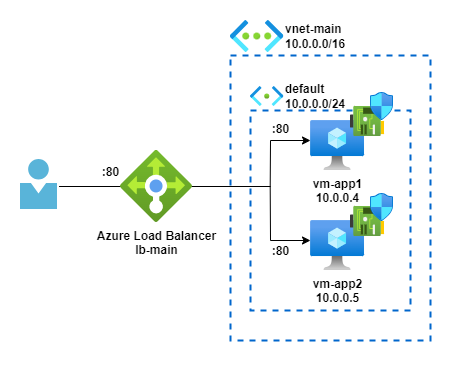

The diagram above was exported from draw.io. Its source (the exported page's mxGraphModel, read from the mxfile embedded in the PNG):
<mxGraphModel dx="850" dy="819" grid="1" gridSize="10" guides="1" tooltips="1" connect="1" arrows="1" fold="1" page="1" pageScale="1" pageWidth="827" pageHeight="1169" math="0" shadow="0">
  <root>
    <mxCell id="0" />
    <mxCell id="1" parent="0" />
    <mxCell id="Jpi5Kj5pGo8oR9at-M1i-20" value="" style="rounded=0;whiteSpace=wrap;html=1;strokeColor=none;" vertex="1" parent="1">
      <mxGeometry x="20" y="50" width="460" height="370" as="geometry" />
    </mxCell>
    <mxCell id="Jpi5Kj5pGo8oR9at-M1i-2" value="" style="image;sketch=0;aspect=fixed;html=1;points=[];align=center;fontSize=12;image=img/lib/mscae/Person.svg;" vertex="1" parent="1">
      <mxGeometry x="40" y="209" width="37" height="50" as="geometry" />
    </mxCell>
    <mxCell id="Jpi5Kj5pGo8oR9at-M1i-3" value="vnet-main&lt;div&gt;10.0.0.0/16&lt;/div&gt;" style="image;aspect=fixed;html=1;points=[];align=left;fontSize=12;image=img/lib/azure2/networking/Virtual_Networks.svg;fontStyle=1;labelPosition=right;verticalLabelPosition=middle;verticalAlign=middle;labelBackgroundColor=none;" vertex="1" parent="1">
      <mxGeometry x="249.8" y="70" width="53.6" height="32" as="geometry" />
    </mxCell>
    <mxCell id="Jpi5Kj5pGo8oR9at-M1i-4" value="" style="rounded=0;whiteSpace=wrap;html=1;fillColor=none;strokeColor=#0066CC;dashed=1;strokeWidth=2;" vertex="1" parent="1">
      <mxGeometry x="250" y="105" width="200" height="285" as="geometry" />
    </mxCell>
    <mxCell id="Jpi5Kj5pGo8oR9at-M1i-5" value="default&lt;div&gt;10.0.0.0/24&lt;/div&gt;" style="image;aspect=fixed;html=1;points=[];align=left;fontSize=12;image=img/lib/azure2/networking/Subnet.svg;fontStyle=1;labelBackgroundColor=none;labelPosition=right;verticalLabelPosition=middle;verticalAlign=middle;" vertex="1" parent="1">
      <mxGeometry x="270" y="136" width="33.4" height="20" as="geometry" />
    </mxCell>
    <mxCell id="Jpi5Kj5pGo8oR9at-M1i-6" value="" style="rounded=0;whiteSpace=wrap;html=1;fillColor=none;strokeColor=#0066CC;dashed=1;strokeWidth=2;" vertex="1" parent="1">
      <mxGeometry x="270" y="160" width="160" height="200" as="geometry" />
    </mxCell>
    <mxCell id="Jpi5Kj5pGo8oR9at-M1i-8" value="vm-app2&lt;div&gt;10.0.0.5&lt;/div&gt;" style="image;aspect=fixed;html=1;points=[];align=center;fontSize=12;image=img/lib/azure2/compute/Virtual_Machine.svg;fontStyle=1;labelBackgroundColor=none;" vertex="1" parent="1">
      <mxGeometry x="330.1" y="270" width="53.91" height="50" as="geometry" />
    </mxCell>
    <mxCell id="Jpi5Kj5pGo8oR9at-M1i-9" value="" style="endArrow=none;html=1;rounded=0;exitX=1.042;exitY=0.54;exitDx=0;exitDy=0;exitPerimeter=0;" edge="1" parent="1" source="Jpi5Kj5pGo8oR9at-M1i-2">
      <mxGeometry width="50" height="50" relative="1" as="geometry">
        <mxPoint x="327" y="309" as="sourcePoint" />
        <mxPoint x="290" y="236" as="targetPoint" />
      </mxGeometry>
    </mxCell>
    <mxCell id="Jpi5Kj5pGo8oR9at-M1i-1" value="&lt;b&gt;Azure Load Balancer&lt;/b&gt;&lt;div&gt;&lt;b&gt;lb-main&lt;/b&gt;&lt;/div&gt;" style="image;aspect=fixed;html=1;points=[];align=center;fontSize=12;image=img/lib/azure2/networking/Load_Balancers.svg;labelBackgroundColor=none;" vertex="1" parent="1">
      <mxGeometry x="140" y="200" width="72" height="72" as="geometry" />
    </mxCell>
    <mxCell id="Jpi5Kj5pGo8oR9at-M1i-10" value="" style="endArrow=classic;html=1;rounded=0;" edge="1" parent="1">
      <mxGeometry width="50" height="50" relative="1" as="geometry">
        <mxPoint x="289.7" y="236.5" as="sourcePoint" />
        <mxPoint x="330" y="190" as="targetPoint" />
        <Array as="points">
          <mxPoint x="290" y="190" />
        </Array>
      </mxGeometry>
    </mxCell>
    <mxCell id="Jpi5Kj5pGo8oR9at-M1i-11" value="" style="endArrow=classic;html=1;rounded=0;" edge="1" parent="1">
      <mxGeometry width="50" height="50" relative="1" as="geometry">
        <mxPoint x="289.7" y="236.2" as="sourcePoint" />
        <mxPoint x="330" y="290" as="targetPoint" />
        <Array as="points">
          <mxPoint x="290" y="290" />
        </Array>
      </mxGeometry>
    </mxCell>
    <mxCell id="Jpi5Kj5pGo8oR9at-M1i-7" value="vm-app1&lt;div&gt;10.0.0.4&lt;/div&gt;" style="image;aspect=fixed;html=1;points=[];align=center;fontSize=12;image=img/lib/azure2/compute/Virtual_Machine.svg;fontStyle=1;labelBackgroundColor=none;" vertex="1" parent="1">
      <mxGeometry x="330.1" y="170" width="53.91" height="50" as="geometry" />
    </mxCell>
    <mxCell id="Jpi5Kj5pGo8oR9at-M1i-12" value="" style="image;aspect=fixed;html=1;points=[];align=center;fontSize=12;image=img/lib/azure2/networking/Network_Interfaces.svg;" vertex="1" parent="1">
      <mxGeometry x="370" y="156" width="34" height="30" as="geometry" />
    </mxCell>
    <mxCell id="Jpi5Kj5pGo8oR9at-M1i-13" value="" style="image;aspect=fixed;html=1;points=[];align=center;fontSize=12;image=img/lib/azure2/networking/Network_Interfaces.svg;" vertex="1" parent="1">
      <mxGeometry x="370" y="256" width="34" height="30" as="geometry" />
    </mxCell>
    <mxCell id="Jpi5Kj5pGo8oR9at-M1i-14" value="" style="image;aspect=fixed;html=1;points=[];align=center;fontSize=12;image=img/lib/azure2/networking/Network_Security_Groups.svg;" vertex="1" parent="1">
      <mxGeometry x="390" y="142" width="23.06" height="28" as="geometry" />
    </mxCell>
    <mxCell id="Jpi5Kj5pGo8oR9at-M1i-15" value="" style="image;aspect=fixed;html=1;points=[];align=center;fontSize=12;image=img/lib/azure2/networking/Network_Security_Groups.svg;" vertex="1" parent="1">
      <mxGeometry x="390" y="243" width="23.06" height="28" as="geometry" />
    </mxCell>
    <mxCell id="Jpi5Kj5pGo8oR9at-M1i-16" value=":80" style="text;html=1;align=center;verticalAlign=middle;resizable=0;points=[];autosize=1;strokeColor=none;fillColor=none;fontStyle=1" vertex="1" parent="1">
      <mxGeometry x="110" y="207" width="40" height="30" as="geometry" />
    </mxCell>
    <mxCell id="Jpi5Kj5pGo8oR9at-M1i-17" value=":80" style="text;html=1;align=center;verticalAlign=middle;resizable=0;points=[];autosize=1;strokeColor=none;fillColor=none;fontStyle=1" vertex="1" parent="1">
      <mxGeometry x="280" y="164" width="40" height="30" as="geometry" />
    </mxCell>
    <mxCell id="Jpi5Kj5pGo8oR9at-M1i-18" value=":80" style="text;html=1;align=center;verticalAlign=middle;resizable=0;points=[];autosize=1;strokeColor=none;fillColor=none;fontStyle=1" vertex="1" parent="1">
      <mxGeometry x="280" y="286" width="40" height="30" as="geometry" />
    </mxCell>
  </root>
</mxGraphModel>